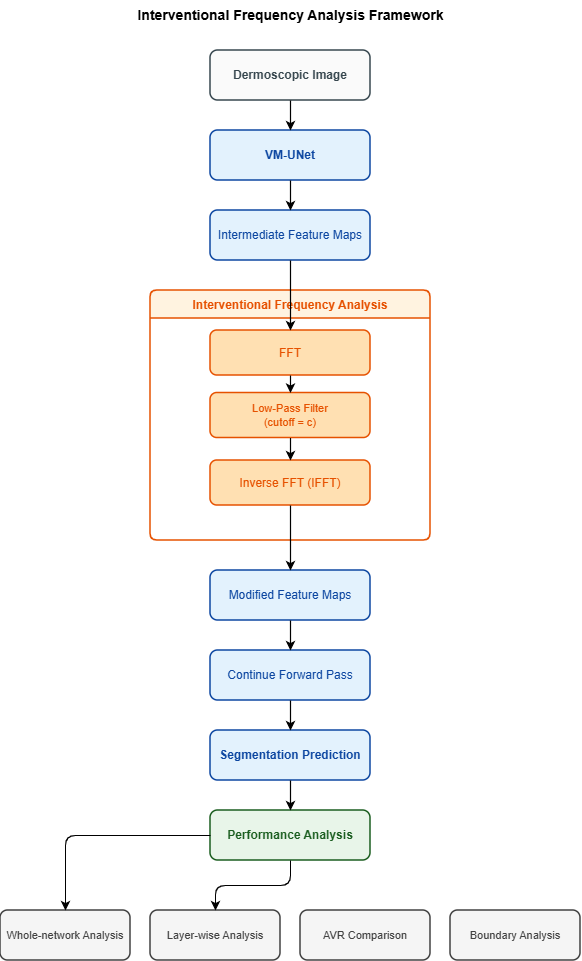

The diagram above was exported from draw.io. Its source (the exported page's mxGraphModel, read from the mxfile embedded in the PNG):
<mxGraphModel dx="1030" dy="-573" grid="1" gridSize="10" guides="1" tooltips="1" connect="1" arrows="1" fold="1" page="1" pageScale="1" pageWidth="850" pageHeight="1100" math="0" shadow="0">
  <root>
    <mxCell id="0" />
    <mxCell id="1" parent="0" />
    <mxCell id="S5GIuySHOMJS35NhgqDz-1" parent="1" style="text;html=1;align=center;verticalAlign=middle;fontStyle=0;fontSize=14;fontFamily=Helvetica;fontColor=#000000;" value="&lt;b&gt;Interventional Frequency Analysis Framework&lt;/b&gt;" vertex="1">
      <mxGeometry height="30" width="580" x="20" y="1360" as="geometry" />
    </mxCell>
    <mxCell id="S5GIuySHOMJS35NhgqDz-2" parent="1" style="rounded=1;whiteSpace=wrap;html=1;fillColor=#fafafa;strokeColor=#37474f;strokeWidth=1.5;fontFamily=Helvetica;fontSize=12;fontColor=#37474f;fontStyle=1;" value="Dermoscopic Image" vertex="1">
      <mxGeometry height="50" width="160" x="230" y="1410" as="geometry" />
    </mxCell>
    <mxCell id="S5GIuySHOMJS35NhgqDz-3" parent="1" style="rounded=1;whiteSpace=wrap;html=1;fillColor=#e3f2fd;strokeColor=#0d47a1;strokeWidth=1.5;fontFamily=Helvetica;fontSize=12;fontColor=#0d47a1;fontStyle=1;" value="VM-UNet" vertex="1">
      <mxGeometry height="50" width="160" x="230" y="1490" as="geometry" />
    </mxCell>
    <mxCell id="S5GIuySHOMJS35NhgqDz-4" parent="1" style="rounded=1;whiteSpace=wrap;html=1;fillColor=#e3f2fd;strokeColor=#0d47a1;strokeWidth=1.5;fontFamily=Helvetica;fontSize=12;fontColor=#0d47a1;" value="Intermediate Feature Maps" vertex="1">
      <mxGeometry height="50" width="160" x="230" y="1570" as="geometry" />
    </mxCell>
    <mxCell id="S5GIuySHOMJS35NhgqDz-5" parent="1" style="swimlane;startSize=28;fillColor=#fff3e0;strokeColor=#e65100;fontColor=#e65100;fontStyle=1;fontFamily=Helvetica;fontSize=12;align=center;rounded=1;arcSize=8;strokeWidth=1.5;" value="Interventional Frequency Analysis" vertex="1">
      <mxGeometry height="250" width="280" x="170" y="1650" as="geometry" />
    </mxCell>
    <mxCell id="S5GIuySHOMJS35NhgqDz-6" parent="S5GIuySHOMJS35NhgqDz-5" style="rounded=1;whiteSpace=wrap;html=1;fillColor=#ffe0b2;strokeColor=#e65100;strokeWidth=1.5;fontFamily=Helvetica;fontSize=12;fontColor=#e65100;" value="FFT" vertex="1">
      <mxGeometry height="45" width="160" x="60" y="40" as="geometry" />
    </mxCell>
    <mxCell id="S5GIuySHOMJS35NhgqDz-7" parent="S5GIuySHOMJS35NhgqDz-5" style="rounded=1;whiteSpace=wrap;html=1;fillColor=#ffe0b2;strokeColor=#e65100;strokeWidth=1.5;fontFamily=Helvetica;fontSize=11;fontColor=#e65100;" value="Low-Pass Filter&lt;br&gt;&lt;font&gt;(cutoff = c)&lt;/font&gt;" vertex="1">
      <mxGeometry height="45" width="160" x="60" y="102.5" as="geometry" />
    </mxCell>
    <mxCell id="S5GIuySHOMJS35NhgqDz-8" parent="S5GIuySHOMJS35NhgqDz-5" style="rounded=1;whiteSpace=wrap;html=1;fillColor=#ffe0b2;strokeColor=#e65100;strokeWidth=1.5;fontFamily=Helvetica;fontSize=12;fontColor=#e65100;" value="Inverse FFT (IFFT)" vertex="1">
      <mxGeometry height="45" width="160" x="60" y="170" as="geometry" />
    </mxCell>
    <mxCell id="S5GIuySHOMJS35NhgqDz-9" edge="1" parent="S5GIuySHOMJS35NhgqDz-5" source="S5GIuySHOMJS35NhgqDz-6" style="edgeStyle=orthogonalEdgeStyle;rounded=0;strokeColor=#000000;strokeWidth=1.2;endArrow=classic;endSize=6;html=1;" target="S5GIuySHOMJS35NhgqDz-7">
      <mxGeometry relative="1" as="geometry" />
    </mxCell>
    <mxCell id="S5GIuySHOMJS35NhgqDz-10" edge="1" parent="S5GIuySHOMJS35NhgqDz-5" source="S5GIuySHOMJS35NhgqDz-7" style="edgeStyle=orthogonalEdgeStyle;rounded=0;strokeColor=#000000;strokeWidth=1.2;endArrow=classic;endSize=6;html=1;" target="S5GIuySHOMJS35NhgqDz-8">
      <mxGeometry relative="1" as="geometry" />
    </mxCell>
    <mxCell id="S5GIuySHOMJS35NhgqDz-11" parent="1" style="rounded=1;whiteSpace=wrap;html=1;fillColor=#e3f2fd;strokeColor=#0d47a1;strokeWidth=1.5;fontFamily=Helvetica;fontSize=12;fontColor=#0d47a1;" value="Modified Feature Maps" vertex="1">
      <mxGeometry height="50" width="160" x="230" y="1930" as="geometry" />
    </mxCell>
    <mxCell id="S5GIuySHOMJS35NhgqDz-12" parent="1" style="rounded=1;whiteSpace=wrap;html=1;fillColor=#e3f2fd;strokeColor=#0d47a1;strokeWidth=1.5;fontFamily=Helvetica;fontSize=12;fontColor=#0d47a1;" value="Continue Forward Pass" vertex="1">
      <mxGeometry height="50" width="160" x="230" y="2010" as="geometry" />
    </mxCell>
    <mxCell id="S5GIuySHOMJS35NhgqDz-13" parent="1" style="rounded=1;whiteSpace=wrap;html=1;fillColor=#e3f2fd;strokeColor=#0d47a1;strokeWidth=1.5;fontFamily=Helvetica;fontSize=12;fontColor=#0d47a1;fontStyle=1;" value="Segmentation Prediction" vertex="1">
      <mxGeometry height="50" width="160" x="230" y="2090" as="geometry" />
    </mxCell>
    <mxCell id="S5GIuySHOMJS35NhgqDz-14" parent="1" style="rounded=1;whiteSpace=wrap;html=1;fillColor=#e8f5e9;strokeColor=#1b5e20;strokeWidth=1.5;fontFamily=Helvetica;fontSize=12;fontColor=#1b5e20;fontStyle=1;" value="Performance Analysis" vertex="1">
      <mxGeometry height="50" width="160" x="230" y="2170" as="geometry" />
    </mxCell>
    <mxCell id="S5GIuySHOMJS35NhgqDz-15" parent="1" style="rounded=1;whiteSpace=wrap;html=1;fillColor=#f5f5f5;strokeColor=#424242;strokeWidth=1.5;fontFamily=Helvetica;fontSize=11;fontColor=#424242;" value="Whole-network Analysis" vertex="1">
      <mxGeometry height="50" width="130" x="20" y="2270" as="geometry" />
    </mxCell>
    <mxCell id="S5GIuySHOMJS35NhgqDz-16" parent="1" style="rounded=1;whiteSpace=wrap;html=1;fillColor=#f5f5f5;strokeColor=#424242;strokeWidth=1.5;fontFamily=Helvetica;fontSize=11;fontColor=#424242;" value="Layer-wise Analysis" vertex="1">
      <mxGeometry height="50" width="130" x="170" y="2270" as="geometry" />
    </mxCell>
    <mxCell id="S5GIuySHOMJS35NhgqDz-17" parent="1" style="rounded=1;whiteSpace=wrap;html=1;fillColor=#f5f5f5;strokeColor=#424242;strokeWidth=1.5;fontFamily=Helvetica;fontSize=11;fontColor=#424242;" value="AVR Comparison" vertex="1">
      <mxGeometry height="50" width="130" x="320" y="2270" as="geometry" />
    </mxCell>
    <mxCell id="S5GIuySHOMJS35NhgqDz-18" parent="1" style="rounded=1;whiteSpace=wrap;html=1;fillColor=#f5f5f5;strokeColor=#424242;strokeWidth=1.5;fontFamily=Helvetica;fontSize=11;fontColor=#424242;" value="Boundary Analysis" vertex="1">
      <mxGeometry height="50" width="130" x="470" y="2270" as="geometry" />
    </mxCell>
    <mxCell id="S5GIuySHOMJS35NhgqDz-19" edge="1" parent="1" source="S5GIuySHOMJS35NhgqDz-2" style="edgeStyle=orthogonalEdgeStyle;rounded=0;strokeColor=#000000;strokeWidth=1.2;endArrow=classic;endSize=6;html=1;" target="S5GIuySHOMJS35NhgqDz-3">
      <mxGeometry relative="1" as="geometry" />
    </mxCell>
    <mxCell id="S5GIuySHOMJS35NhgqDz-20" edge="1" parent="1" source="S5GIuySHOMJS35NhgqDz-3" style="edgeStyle=orthogonalEdgeStyle;rounded=0;strokeColor=#000000;strokeWidth=1.2;endArrow=classic;endSize=6;html=1;" target="S5GIuySHOMJS35NhgqDz-4">
      <mxGeometry relative="1" as="geometry" />
    </mxCell>
    <mxCell id="S5GIuySHOMJS35NhgqDz-21" edge="1" parent="1" source="S5GIuySHOMJS35NhgqDz-4" style="edgeStyle=orthogonalEdgeStyle;rounded=0;strokeColor=#000000;strokeWidth=1.2;endArrow=classic;endSize=6;html=1;" target="S5GIuySHOMJS35NhgqDz-6">
      <mxGeometry relative="1" as="geometry" />
    </mxCell>
    <mxCell id="S5GIuySHOMJS35NhgqDz-22" edge="1" parent="1" source="S5GIuySHOMJS35NhgqDz-8" style="edgeStyle=orthogonalEdgeStyle;rounded=0;strokeColor=#000000;strokeWidth=1.2;endArrow=classic;endSize=6;html=1;" target="S5GIuySHOMJS35NhgqDz-11">
      <mxGeometry relative="1" as="geometry" />
    </mxCell>
    <mxCell id="S5GIuySHOMJS35NhgqDz-23" edge="1" parent="1" source="S5GIuySHOMJS35NhgqDz-11" style="edgeStyle=orthogonalEdgeStyle;rounded=0;strokeColor=#000000;strokeWidth=1.2;endArrow=classic;endSize=6;html=1;" target="S5GIuySHOMJS35NhgqDz-12">
      <mxGeometry relative="1" as="geometry" />
    </mxCell>
    <mxCell id="S5GIuySHOMJS35NhgqDz-24" edge="1" parent="1" source="S5GIuySHOMJS35NhgqDz-12" style="edgeStyle=orthogonalEdgeStyle;rounded=0;strokeColor=#000000;strokeWidth=1.2;endArrow=classic;endSize=6;html=1;" target="S5GIuySHOMJS35NhgqDz-13">
      <mxGeometry relative="1" as="geometry" />
    </mxCell>
    <mxCell id="S5GIuySHOMJS35NhgqDz-25" edge="1" parent="1" source="S5GIuySHOMJS35NhgqDz-13" style="edgeStyle=orthogonalEdgeStyle;rounded=0;strokeColor=#000000;strokeWidth=1.2;endArrow=classic;endSize=6;html=1;" target="S5GIuySHOMJS35NhgqDz-14">
      <mxGeometry relative="1" as="geometry" />
    </mxCell>
    <mxCell id="S5GIuySHOMJS35NhgqDz-26" edge="1" parent="1" source="S5GIuySHOMJS35NhgqDz-14" style="edgeStyle=orthogonalEdgeStyle;rounded=1;strokeColor=#000000;strokeWidth=1.2;endArrow=classic;endSize=6;html=1;" target="S5GIuySHOMJS35NhgqDz-15">
      <mxGeometry relative="1" as="geometry" />
    </mxCell>
    <mxCell id="S5GIuySHOMJS35NhgqDz-27" edge="1" parent="1" source="S5GIuySHOMJS35NhgqDz-14" style="edgeStyle=orthogonalEdgeStyle;rounded=1;strokeColor=#000000;strokeWidth=1.2;endArrow=classic;endSize=6;html=1;" target="S5GIuySHOMJS35NhgqDz-16">
      <mxGeometry relative="1" as="geometry" />
    </mxCell>
  </root>
</mxGraphModel>